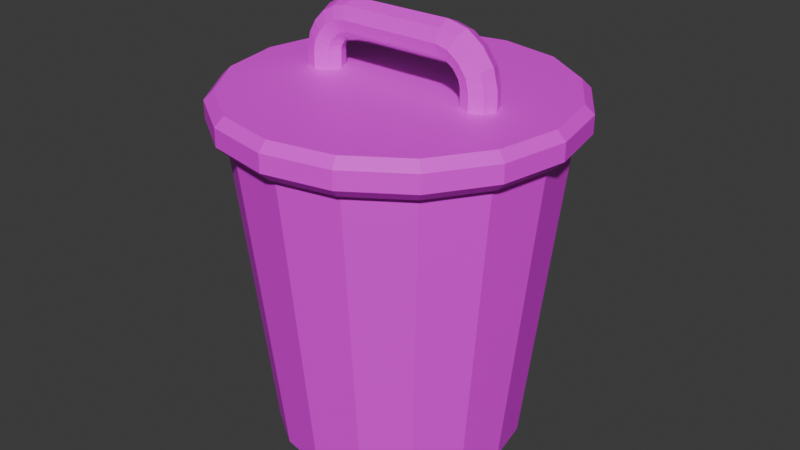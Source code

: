 # Source: Bin.blend  (saved by Blender 4.2.66; exported with 4.5.12 LTS)
import bpy
from mathutils import Matrix  # noqa: F401  (used for matrix-valued properties, if any)

bpy.ops.wm.read_factory_settings(use_empty=True)
scene = bpy.context.scene
scene.name = 'Scene'

# ---- images (referenced by path relative to the original .blend; pixels are not part of the script)
import os
ASSET_DIR = os.environ.get("B2B_ASSET_DIR", "")  # directory of the original .blend (textures are referenced by path, not embedded)
HERE = os.path.dirname(os.path.abspath(__file__))  # packed textures are extracted next to this script under _unpacked/

def load_image(name, relpath, width, height, colorspace="sRGB"):
    """Load a texture the original file referenced (path relative to the .blend, or extracted next to this script)."""
    p = next((c for c in (os.path.join(HERE, relpath), os.path.join(ASSET_DIR, relpath)) if relpath and os.path.exists(c)), "")
    if p:
        img = bpy.data.images.load(p, check_existing=True)
        img.name = name
    else:  # same state as the original file: an image datablock whose file is absent (Cycles renders it pink)
        img = bpy.data.images.new(name, width, height)
        img.source = "FILE"
        img.filepath = "//" + (relpath or name)
    img.colorspace_settings.name = colorspace
    return img
img_bin = load_image('Bin', 'Bin.png', 1024, 1024, 'sRGB')

# ---- materials (node trees are filled in below, after node groups)
mat_body = bpy.data.materials.new('Body')

# ---- material node trees
mat_body.use_nodes = True; mat_body.node_tree.nodes.clear()
_N = mat_body.node_tree.nodes; _L = mat_body.node_tree.links
n0 = _N.new('ShaderNodeBsdfPrincipled'); n0.name = 'Principled BSDF'; n0.location = (10, 300)
n1 = _N.new('ShaderNodeOutputMaterial'); n1.name = 'Material Output'; n1.location = (300, 300)
n2 = _N.new('ShaderNodeTexImage'); n2.name = 'Image Texture'; n2.location = (-280, 275)
n2.image = img_bin
_L.new(n0.outputs[0], n1.inputs[0])
_L.new(n2.outputs[0], n0.inputs[0])
n1.is_active_output = True

# ---- world
world_world = bpy.data.worlds.new('World'); scene.world = world_world
world_world.use_nodes = True; world_world.node_tree.nodes.clear()
_N = world_world.node_tree.nodes; _L = world_world.node_tree.links
n0 = _N.new('ShaderNodeOutputWorld'); n0.name = 'World Output'; n0.location = (300, 300)
n1 = _N.new('ShaderNodeBackground'); n1.name = 'Background'; n1.location = (10, 300)
n1.inputs[0].default_value = (0.05088, 0.05088, 0.05088, 1.0)
_L.new(n1.outputs[0], n0.inputs[0])
n0.is_active_output = True
world_world.color = (0.05088, 0.05088, 0.05088)
world_world.sun_shadow_jitter_overblur = 0.0

# ---- meshes
me_cylinder = bpy.data.meshes.new('Cylinder')
me_cylinder.from_pydata([(-4.47e-09, 0.7, 0.0), (-1.49e-09, 0.9, 1.8), (0.2679, 0.6467, 0.0), (0.3444, 0.8315, 1.8), (0.495, 0.495, 0.0), (0.6364, 0.6364, 1.8), (0.6467, 0.2679, 0.0), (0.8315, 0.3444, 1.8), (0.7, -3.353e-09, 0.0), (0.9, -1.118e-09, 1.8), (0.6467, -0.2679, 0.0), (0.8315, -0.3444, 1.8), (0.495, -0.495, 0.0), (0.6364, -0.6364, 1.8), (0.2679, -0.6467, 0.0), (0.3444, -0.8315, 1.8), (-4.47e-09, -0.7, 0.0), (-1.49e-09, -0.9, 1.8), (-0.2679, -0.6467, 0.0), (-0.3444, -0.8315, 1.8), (-0.495, -0.495, 0.0), (-0.6364, -0.6364, 1.8), (-0.6467, -0.2679, 0.0), (-0.8315, -0.3444, 1.8), (-0.7, -3.353e-09, 0.0), (-0.9, -1.118e-09, 1.8), (-0.6467, 0.2679, 0.0), (-0.8315, 0.3444, 1.8), (-0.495, 0.495, 0.0), (-0.6364, 0.6364, 1.8), (-0.2679, 0.6467, 0.0), (-0.3444, 0.8315, 1.8), (-0.5, 0.1, 2.0), (-0.5, 0.1, 2.1), (-0.4293, 0.07071, 2.0), (-0.4293, 0.07071, 2.1), (-0.4, 0.0, 2.0), (-0.4, 0.0, 2.1), (-0.4293, -0.07071, 2.0), (-0.4293, -0.07071, 2.1), (-0.5, -0.1, 2.0), (-0.5, -0.1, 2.1), (-0.5707, -0.07071, 2.0), (-0.5707, -0.07071, 2.1), (-0.6, 0.0, 2.0), (-0.6, 0.0, 2.1), (-0.5707, 0.07071, 2.0), (-0.5707, 0.07071, 2.1), (0.5, 0.1, 2.0), (0.5, 0.1, 2.1), (0.5707, 0.07071, 2.0), (0.5707, 0.07071, 2.1), (0.6, 0.0, 2.0), (0.6, 0.0, 2.1), (0.5707, -0.07071, 2.0), (0.5707, -0.07071, 2.1), (0.5, -0.1, 2.0), (0.5, -0.1, 2.1), (0.4293, -0.07071, 2.0), (0.4293, -0.07071, 2.1), (0.4, 0.0, 2.0), (0.4, 0.0, 2.1), (0.4293, 0.07071, 2.0), (0.4293, 0.07071, 2.1), (-0.3, 0.1, 2.3), (0.3, 0.1, 2.3), (-0.3, 0.07071, 2.229), (0.3, 0.07071, 2.229), (-0.3, 0.0, 2.2), (0.3, 0.0, 2.2), (-0.3, -0.07071, 2.229), (0.3, -0.07071, 2.229), (-0.3, -0.1, 2.3), (0.3, -0.1, 2.3), (-0.3, -0.07071, 2.371), (0.3, -0.07071, 2.371), (-0.3, 0.0, 2.4), (0.3, 0.0, 2.4), (-0.3, 0.07071, 2.371), (0.3, 0.07071, 2.371), (-0.4883, 0.1, 2.157), (-0.4568, 0.1, 2.211), (-0.4111, 0.1, 2.257), (-0.357, 0.1, 2.288), (-0.5543, 0.07071, 2.182), (-0.5128, 0.07071, 2.254), (-0.4543, 0.07071, 2.313), (-0.3823, 0.07071, 2.354), (-0.5817, -1.051e-09, 2.193), (-0.536, -2.885e-09, 2.272), (-0.4721, -4.235e-09, 2.336), (-0.3927, -3.846e-09, 2.382), (-0.5543, -0.07071, 2.182), (-0.5128, -0.07071, 2.254), (-0.4543, -0.07071, 2.313), (-0.3823, -0.07071, 2.354), (-0.4883, -0.1, 2.157), (-0.4568, -0.1, 2.211), (-0.4111, -0.1, 2.257), (-0.357, -0.1, 2.288), (-0.4222, -0.07071, 2.132), (-0.4007, -0.07071, 2.168), (-0.368, -0.07071, 2.201), (-0.3318, -0.07071, 2.222), (-0.3948, -1.409e-10, 2.121), (-0.3775, -6.912e-10, 2.15), (-0.3501, -1.129e-09, 2.178), (-0.3213, -9.219e-10, 2.195), (-0.3318, 0.07071, 2.222), (-0.368, 0.07071, 2.201), (-0.4007, 0.07071, 2.168), (-0.4222, 0.07071, 2.132), (0.482, 0.1, 2.171), (0.4354, 0.1, 2.235), (0.371, 0.1, 2.282), (0.418, 0.07071, 2.141), (0.3854, 0.07071, 2.185), (0.341, 0.07071, 2.218), (0.3914, -7.848e-11, 2.129), (0.3646, -4.822e-10, 2.165), (0.3286, -5.824e-10, 2.191), (0.418, -0.07071, 2.141), (0.3854, -0.07071, 2.185), (0.341, -0.07071, 2.218), (0.482, -0.1, 2.171), (0.4354, -0.1, 2.235), (0.371, -0.1, 2.282), (0.5461, -0.07071, 2.201), (0.4854, -0.07071, 2.285), (0.401, -0.07071, 2.346), (0.5726, -6.521e-10, 2.213), (0.5061, -1.846e-09, 2.306), (0.4134, -2.18e-09, 2.373), (0.401, 0.07071, 2.346), (0.4854, 0.07071, 2.285), (0.5461, 0.07071, 2.201), (0.3789, 0.9146, 1.85), (0.3593, 0.8675, 1.8), (-5.856e-10, 0.939, 1.8), (5.96e-10, 0.99, 1.85), (0.7, 0.7, 1.85), (0.664, 0.664, 1.8), (0.9146, 0.3789, 1.85), (0.8675, 0.3593, 1.8), (0.99, -1.416e-09, 1.85), (0.939, -1.247e-09, 1.8), (0.9146, -0.3789, 1.85), (0.8675, -0.3593, 1.8), (0.7, -0.7, 1.85), (0.664, -0.664, 1.8), (0.3789, -0.9146, 1.85), (0.3593, -0.8675, 1.8), (5.96e-10, -0.99, 1.85), (-5.856e-10, -0.939, 1.8), (-0.3789, -0.9146, 1.85), (-0.3593, -0.8675, 1.8), (-0.7, -0.7, 1.85), (-0.664, -0.664, 1.8), (-0.9146, -0.3789, 1.85), (-0.8675, -0.3593, 1.8), (-0.99, -1.416e-09, 1.85), (-0.939, -1.247e-09, 1.8), (-0.9146, 0.3789, 1.85), (-0.8675, 0.3593, 1.8), (-0.7, 0.7, 1.85), (-0.664, 0.664, 1.8), (-0.3789, 0.9146, 1.85), (-0.3593, 0.8675, 1.8), (0.3593, 0.8675, 2.0), (0.3789, 0.9146, 1.95), (5.96e-10, 0.99, 1.95), (1.863e-09, 0.939, 2.0), (0.664, 0.664, 2.0), (0.7, 0.7, 1.95), (0.8675, 0.3593, 2.0), (0.9146, 0.3789, 1.95), (0.939, -2.794e-09, 2.0), (0.99, -1.416e-09, 1.95), (0.8675, -0.3593, 2.0), (0.9146, -0.3789, 1.95), (0.664, -0.664, 2.0), (0.7, -0.7, 1.95), (0.3593, -0.8675, 2.0), (0.3789, -0.9146, 1.95), (0.0, -0.939, 2.0), (5.96e-10, -0.99, 1.95), (-0.3593, -0.8675, 2.0), (-0.3789, -0.9146, 1.95), (-0.664, -0.664, 2.0), (-0.7, -0.7, 1.95), (-0.8675, -0.3593, 2.0), (-0.9146, -0.3789, 1.95), (-0.939, -9.313e-10, 2.0), (-0.99, -1.416e-09, 1.95), (-0.8675, 0.3593, 2.0), (-0.9146, 0.3789, 1.95), (-0.664, 0.664, 2.0), (-0.7, 0.7, 1.95), (-0.3593, 0.8675, 2.0), (-0.3789, 0.9146, 1.95)], [], [(0, 1, 3, 2), (2, 3, 5, 4), (4, 5, 7, 6), (6, 7, 9, 8), (8, 9, 11, 10), (10, 11, 13, 12), (12, 13, 15, 14), (14, 15, 17, 16), (16, 17, 19, 18), (18, 19, 21, 20), (20, 21, 23, 22), (22, 23, 25, 24), (24, 25, 27, 26), (26, 27, 29, 28), (28, 29, 31, 30), (30, 31, 1, 0), (0, 2, 4, 6, 8, 10, 12, 14, 16, 18, 20, 22, 24, 26, 28, 30), (154, 152, 185, 187), (162, 160, 193, 195), (144, 142, 175, 177), (152, 150, 183, 185), (160, 158, 191, 193), (142, 140, 173, 175), (19, 17, 153, 155), (5, 3, 137, 141), (29, 27, 163, 165), (15, 13, 149, 151), (25, 23, 159, 161), (7, 5, 141, 143), (11, 9, 145, 147), (21, 19, 155, 157), (31, 29, 165, 167), (1, 31, 167, 138), (17, 15, 151, 153), (27, 25, 161, 163), (13, 11, 147, 149), (23, 21, 157, 159), (168, 171, 198, 196, 194, 192, 190, 188, 186, 184, 182, 180, 178, 176, 174, 172), (9, 7, 143, 145), (146, 144, 177, 179), (164, 162, 195, 197), (136, 139, 170, 169), (156, 154, 187, 189), (148, 146, 179, 181), (166, 164, 197, 199), (140, 136, 169, 173), (158, 156, 189, 191), (150, 148, 181, 183), (139, 166, 199, 170), (32, 33, 35, 34), (34, 35, 37, 36), (36, 37, 39, 38), (38, 39, 41, 40), (40, 41, 43, 42), (42, 43, 45, 44), (44, 45, 47, 46), (46, 47, 33, 32), (48, 49, 51, 50), (50, 51, 53, 52), (52, 53, 55, 54), (54, 55, 57, 56), (56, 57, 59, 58), (58, 59, 61, 60), (60, 61, 63, 62), (62, 63, 49, 48), (64, 65, 67, 66), (66, 67, 69, 68), (68, 69, 71, 70), (70, 71, 73, 72), (72, 73, 75, 74), (74, 75, 77, 76), (76, 77, 79, 78), (78, 79, 65, 64), (66, 68, 107, 108), (68, 70, 103, 107), (70, 72, 99, 103), (72, 74, 95, 99), (74, 76, 91, 95), (76, 78, 87, 91), (78, 64, 83, 87), (64, 66, 108, 83), (87, 83, 82, 86), (86, 82, 81, 85), (85, 81, 80, 84), (84, 80, 33, 47), (91, 87, 86, 90), (90, 86, 85, 89), (89, 85, 84, 88), (88, 84, 47, 45), (95, 91, 90, 94), (94, 90, 89, 93), (93, 89, 88, 92), (92, 88, 45, 43), (99, 95, 94, 98), (98, 94, 93, 97), (97, 93, 92, 96), (96, 92, 43, 41), (103, 99, 98, 102), (102, 98, 97, 101), (101, 97, 96, 100), (100, 96, 41, 39), (107, 103, 102, 106), (106, 102, 101, 105), (105, 101, 100, 104), (104, 100, 39, 37), (108, 107, 106, 109), (109, 106, 105, 110), (110, 105, 104, 111), (111, 104, 37, 35), (83, 108, 109, 82), (82, 109, 110, 81), (81, 110, 111, 80), (80, 111, 35, 33), (79, 77, 132, 133), (77, 75, 129, 132), (75, 73, 126, 129), (73, 71, 123, 126), (71, 69, 120, 123), (69, 67, 117, 120), (67, 65, 114, 117), (65, 79, 133, 114), (117, 114, 113, 116), (116, 113, 112, 115), (115, 112, 49, 63), (120, 117, 116, 119), (119, 116, 115, 118), (118, 115, 63, 61), (123, 120, 119, 122), (122, 119, 118, 121), (121, 118, 61, 59), (126, 123, 122, 125), (125, 122, 121, 124), (124, 121, 59, 57), (129, 126, 125, 128), (128, 125, 124, 127), (127, 124, 57, 55), (132, 129, 128, 131), (131, 128, 127, 130), (130, 127, 55, 53), (133, 132, 131, 134), (134, 131, 130, 135), (135, 130, 53, 51), (114, 133, 134, 113), (113, 134, 135, 112), (112, 135, 51, 49), (137, 138, 139, 136), (141, 137, 136, 140), (143, 141, 140, 142), (145, 143, 142, 144), (147, 145, 144, 146), (149, 147, 146, 148), (151, 149, 148, 150), (153, 151, 150, 152), (155, 153, 152, 154), (157, 155, 154, 156), (159, 157, 156, 158), (161, 159, 158, 160), (163, 161, 160, 162), (165, 163, 162, 164), (167, 165, 164, 166), (138, 167, 166, 139), (169, 170, 171, 168), (173, 169, 168, 172), (175, 173, 172, 174), (177, 175, 174, 176), (179, 177, 176, 178), (181, 179, 178, 180), (183, 181, 180, 182), (185, 183, 182, 184), (187, 185, 184, 186), (189, 187, 186, 188), (191, 189, 188, 190), (193, 191, 190, 192), (195, 193, 192, 194), (197, 195, 194, 196), (199, 197, 196, 198), (170, 199, 198, 171), (3, 1, 138, 137)])
_uv = me_cylinder.uv_layers.new(name='UVMap')
_uv.uv.foreach_set('vector', [0.7828, 0.01021, 0.7836, 0.7432, 0.7329, 0.7432, 0.7322, 0.01021, 0.7322, 0.01021, 0.7329, 0.7432, 0.6826, 0.7432, 0.6821, 0.01021, 0.6821, 0.01021, 0.6826, 0.7432, 0.6326, 0.7432, 0.6323, 0.01021, 0.6323, 0.01021, 0.6326, 0.7432, 0.5827, 0.7432, 0.5827, 0.01021, 0.5827, 0.01021, 0.5827, 0.7432, 0.5329, 0.7432, 0.5332, 0.01021, 0.5332, 0.01021, 0.5329, 0.7432, 0.4829, 0.7432, 0.4834, 0.01021, 0.4834, 0.01021, 0.4829, 0.7432, 0.4326, 0.7432, 0.4333, 0.01021, 0.4333, 0.01021, 0.4326, 0.7432, 0.3819, 0.7432, 0.3827, 0.01021, 0.3827, 0.01021, 0.3819, 0.7432, 0.3308, 0.7432, 0.3315, 0.01021, 0.3315, 0.01021, 0.3308, 0.7432, 0.2793, 0.7432, 0.2799, 0.01021, 0.2799, 0.01021, 0.2793, 0.7432, 0.2275, 0.7432, 0.2278, 0.01021, 0.2278, 0.01021, 0.2275, 0.7432, 0.1755, 0.7432, 0.1755, 0.01021, 0.1755, 0.01021, 0.1755, 0.7432, 0.1236, 0.7432, 0.1232, 0.01021, 0.1232, 0.01021, 0.1236, 0.7432, 0.07175, 0.7432, 0.07118, 0.01021, 0.07118, 0.01021, 0.07175, 0.7432, 0.02026, 0.7432, 0.01952, 0.01021, 0.834, 0.01021, 0.8347, 0.7432, 0.7836, 0.7432, 0.7828, 0.01021, 0.7828, 0.01021, 0.7322, 0.01021, 0.6821, 0.01021, 0.6323, 0.01021, 0.5827, 0.01021, 0.5332, 0.01021, 0.4834, 0.01021, 0.4333, 0.01021, 0.3827, 0.01021, 0.3315, 0.01021, 0.2799, 0.01021, 0.2278, 0.01021, 0.1755, 0.01021, 0.9377, 0.01021, 0.8856, 0.01021, 0.834, 0.01021, 0.3306, 0.7636, 0.3816, 0.7636, 0.3816, 0.8043, 0.3306, 0.8043, 0.1237, 0.7636, 0.1755, 0.7636, 0.1755, 0.8043, 0.1237, 0.8043, 0.5827, 0.7636, 0.6327, 0.7636, 0.6327, 0.8043, 0.5827, 0.8043, 0.3816, 0.7636, 0.4323, 0.7636, 0.4323, 0.8043, 0.3816, 0.8043, 0.1755, 0.7636, 0.2274, 0.7636, 0.2274, 0.8043, 0.1755, 0.8043, 0.6327, 0.7636, 0.6828, 0.7636, 0.6828, 0.8043, 0.6327, 0.8043, 0.3308, 0.7432, 0.3819, 0.7432, 0.3818, 0.7432, 0.3307, 0.7432, 0.6826, 0.7432, 0.7329, 0.7432, 0.733, 0.7432, 0.6827, 0.7432, 0.07175, 0.7432, 0.1236, 0.7432, 0.1236, 0.7432, 0.07183, 0.7432, 0.4326, 0.7432, 0.4829, 0.7432, 0.4828, 0.7432, 0.4325, 0.7432, 0.1755, 0.7432, 0.2275, 0.7432, 0.2275, 0.7432, 0.1755, 0.7432, 0.6326, 0.7432, 0.6826, 0.7432, 0.6827, 0.7432, 0.6327, 0.7432, 0.5329, 0.7432, 0.5827, 0.7432, 0.5827, 0.7432, 0.5328, 0.7432, 0.2793, 0.7432, 0.3308, 0.7432, 0.3307, 0.7432, 0.2792, 0.7432, 0.02026, 0.7432, 0.07175, 0.7432, 0.07183, 0.7432, 0.02037, 0.7432, 0.7836, 0.7432, 0.8347, 0.7432, 0.8348, 0.7432, 0.7837, 0.7432, 0.3819, 0.7432, 0.4326, 0.7432, 0.4325, 0.7432, 0.3818, 0.7432, 0.1236, 0.7432, 0.1755, 0.7432, 0.1755, 0.7432, 0.1236, 0.7432, 0.4829, 0.7432, 0.5329, 0.7432, 0.5328, 0.7432, 0.4828, 0.7432, 0.2275, 0.7432, 0.2793, 0.7432, 0.2792, 0.7432, 0.2275, 0.7432, 0.733, 0.8246, 0.7837, 0.8246, 0.8348, 0.8246, 0.8863, 0.8246, 0.938, 0.8246, 0.1755, 0.8246, 0.2275, 0.8246, 0.2792, 0.8246, 0.3307, 0.8246, 0.3818, 0.8246, 0.4325, 0.8246, 0.4828, 0.8246, 0.5328, 0.8246, 0.5827, 0.8246, 0.6327, 0.8246, 0.6827, 0.8246, 0.5827, 0.7432, 0.6326, 0.7432, 0.6327, 0.7432, 0.5827, 0.7432, 0.5328, 0.7636, 0.5827, 0.7636, 0.5827, 0.8043, 0.5328, 0.8043, 0.07193, 0.7636, 0.1237, 0.7636, 0.1237, 0.8043, 0.07193, 0.8043, 0.7332, 0.7636, 0.7839, 0.7636, 0.7839, 0.8043, 0.7332, 0.8043, 0.2791, 0.7636, 0.3306, 0.7636, 0.3306, 0.8043, 0.2791, 0.8043, 0.4827, 0.7636, 0.5328, 0.7636, 0.5328, 0.8043, 0.4827, 0.8043, 0.0205, 0.7636, 0.07193, 0.7636, 0.07193, 0.8043, 0.0205, 0.8043, 0.6828, 0.7636, 0.7332, 0.7636, 0.7332, 0.8043, 0.6828, 0.8043, 0.2274, 0.7636, 0.2791, 0.7636, 0.2791, 0.8043, 0.2274, 0.8043, 0.4323, 0.7636, 0.4827, 0.7636, 0.4827, 0.8043, 0.4323, 0.8043, 0.7839, 0.7636, 0.8349, 0.7636, 0.8349, 0.8043, 0.7839, 0.8043, 0.149, 0.8246, 0.149, 0.8654, 0.1534, 0.8654, 0.1534, 0.8246, 0.1534, 0.8246, 0.1534, 0.8654, 0.1755, 0.8654, 0.1755, 0.8246, 0.1755, 0.8246, 0.1755, 0.8654, 0.1977, 0.8654, 0.1977, 0.8246, 0.1977, 0.8246, 0.1977, 0.8654, 0.2021, 0.8654, 0.2021, 0.8246, 0.2021, 0.8246, 0.2021, 0.8654, 0.1921, 0.8654, 0.1921, 0.8246, 0.1921, 0.8246, 0.1921, 0.8654, 0.1755, 0.8654, 0.1755, 0.8246, 0.1755, 0.8246, 0.1755, 0.8654, 0.159, 0.8654, 0.159, 0.8246, 0.159, 0.8246, 0.159, 0.8654, 0.149, 0.8654, 0.149, 0.8246, 0.6074, 0.8246, 0.6074, 0.8654, 0.5982, 0.8654, 0.5982, 0.8246, 0.5982, 0.8246, 0.5982, 0.8654, 0.5827, 0.8654, 0.5827, 0.8246, 0.5827, 0.8246, 0.5827, 0.8654, 0.5673, 0.8654, 0.5673, 0.8246, 0.5673, 0.8246, 0.5673, 0.8654, 0.5581, 0.8654, 0.5581, 0.8246, 0.5581, 0.8246, 0.5581, 0.8654, 0.5625, 0.8654, 0.5625, 0.8246, 0.5625, 0.8246, 0.5625, 0.8654, 0.5827, 0.8654, 0.5827, 0.8246, 0.5827, 0.8246, 0.5827, 0.8654, 0.603, 0.8654, 0.603, 0.8246, 0.603, 0.8246, 0.603, 0.8654, 0.6074, 0.8654, 0.6074, 0.8246, 0.9456, 0.9468, 0.6221, 0.9468, 0.611, 0.918, 0.958, 0.918, 0.958, 0.918, 0.611, 0.918, 0.5827, 0.9061, 0.99, 0.9061, 0.1755, 0.9061, 0.5827, 0.9061, 0.5545, 0.918, 0.2075, 0.918, 0.2075, 0.918, 0.5545, 0.918, 0.5434, 0.9468, 0.2199, 0.9468, 0.2199, 0.9468, 0.5434, 0.9468, 0.5545, 0.9756, 0.2075, 0.9756, 0.2075, 0.9756, 0.5545, 0.9756, 0.5827, 0.9875, 0.1755, 0.9875, 0.99, 0.9875, 0.5827, 0.9875, 0.611, 0.9756, 0.958, 0.9756, 0.958, 0.9756, 0.611, 0.9756, 0.6221, 0.9468, 0.9456, 0.9468, 0.1436, 0.918, 0.1755, 0.9061, 0.1755, 0.904, 0.1467, 0.9151, 0.1755, 0.9061, 0.2075, 0.918, 0.2044, 0.9151, 0.1755, 0.904, 0.2075, 0.918, 0.2199, 0.9468, 0.2128, 0.942, 0.2044, 0.9151, 0.2199, 0.9468, 0.2075, 0.9756, 0.2005, 0.9689, 0.2128, 0.942, 0.2075, 0.9756, 0.1755, 0.9875, 0.1755, 0.9801, 0.2005, 0.9689, 0.1755, 0.9875, 0.1436, 0.9756, 0.1506, 0.9689, 0.1755, 0.9801, 0.1436, 0.9756, 0.1312, 0.9468, 0.1382, 0.942, 0.1506, 0.9689, 0.1312, 0.9468, 0.1436, 0.918, 0.1467, 0.9151, 0.1382, 0.942, 0.1506, 0.9689, 0.1382, 0.942, 0.1432, 0.9292, 0.1546, 0.952, 0.1546, 0.952, 0.1432, 0.9292, 0.1464, 0.9106, 0.1571, 0.9282, 0.1571, 0.9282, 0.1464, 0.9106, 0.1483, 0.8886, 0.1585, 0.8989, 0.1585, 0.8989, 0.1483, 0.8886, 0.149, 0.8654, 0.159, 0.8654, 0.1755, 0.9801, 0.1506, 0.9689, 0.1546, 0.952, 0.1755, 0.9615, 0.1755, 0.9615, 0.1546, 0.952, 0.1571, 0.9282, 0.1755, 0.9355, 0.1755, 0.9355, 0.1571, 0.9282, 0.1585, 0.8989, 0.1755, 0.9031, 0.1755, 0.9031, 0.1585, 0.8989, 0.159, 0.8654, 0.1755, 0.8654, 0.2005, 0.9689, 0.1755, 0.9801, 0.1755, 0.9615, 0.1964, 0.952, 0.1964, 0.952, 0.1755, 0.9615, 0.1755, 0.9355, 0.194, 0.9282, 0.194, 0.9282, 0.1755, 0.9355, 0.1755, 0.9031, 0.1926, 0.8989, 0.1926, 0.8989, 0.1755, 0.9031, 0.1755, 0.8654, 0.1921, 0.8654, 0.2128, 0.942, 0.2005, 0.9689, 0.1964, 0.952, 0.2079, 0.9292, 0.2079, 0.9292, 0.1964, 0.952, 0.194, 0.9282, 0.2046, 0.9106, 0.2046, 0.9106, 0.194, 0.9282, 0.1926, 0.8989, 0.2027, 0.8886, 0.2027, 0.8886, 0.1926, 0.8989, 0.1921, 0.8654, 0.2021, 0.8654, 0.2044, 0.9151, 0.2128, 0.942, 0.2079, 0.9292, 0.2014, 0.9064, 0.2014, 0.9064, 0.2079, 0.9292, 0.2046, 0.9106, 0.1993, 0.893, 0.1993, 0.893, 0.2046, 0.9106, 0.2027, 0.8886, 0.198, 0.8783, 0.198, 0.8783, 0.2027, 0.8886, 0.2021, 0.8654, 0.1977, 0.8654, 0.1755, 0.904, 0.2044, 0.9151, 0.2014, 0.9064, 0.1755, 0.8969, 0.1755, 0.8969, 0.2014, 0.9064, 0.1993, 0.893, 0.1755, 0.8858, 0.1755, 0.8858, 0.1993, 0.893, 0.198, 0.8783, 0.1755, 0.874, 0.1755, 0.874, 0.198, 0.8783, 0.1977, 0.8654, 0.1755, 0.8654, 0.1467, 0.9151, 0.1755, 0.904, 0.1755, 0.8969, 0.1496, 0.9064, 0.1496, 0.9064, 0.1755, 0.8969, 0.1755, 0.8858, 0.1518, 0.893, 0.1518, 0.893, 0.1755, 0.8858, 0.1755, 0.874, 0.153, 0.8783, 0.153, 0.8783, 0.1755, 0.874, 0.1755, 0.8654, 0.1534, 0.8654, 0.1382, 0.942, 0.1467, 0.9151, 0.1496, 0.9064, 0.1432, 0.9292, 0.1432, 0.9292, 0.1496, 0.9064, 0.1518, 0.893, 0.1464, 0.9106, 0.1464, 0.9106, 0.1518, 0.893, 0.153, 0.8783, 0.1483, 0.8886, 0.1483, 0.8886, 0.153, 0.8783, 0.1534, 0.8654, 0.149, 0.8654, 0.611, 0.9756, 0.5827, 0.9875, 0.5827, 0.9764, 0.6044, 0.9656, 0.5827, 0.9875, 0.5545, 0.9756, 0.5611, 0.9656, 0.5827, 0.9764, 0.5545, 0.9756, 0.5434, 0.9468, 0.5502, 0.9395, 0.5611, 0.9656, 0.5434, 0.9468, 0.5545, 0.918, 0.5576, 0.9134, 0.5502, 0.9395, 0.5545, 0.918, 0.5827, 0.9061, 0.5827, 0.9026, 0.5576, 0.9134, 0.5827, 0.9061, 0.611, 0.918, 0.6079, 0.9134, 0.5827, 0.9026, 0.611, 0.918, 0.6221, 0.9468, 0.6153, 0.9395, 0.6079, 0.9134, 0.6221, 0.9468, 0.611, 0.9756, 0.6044, 0.9656, 0.6153, 0.9395, 0.6079, 0.9134, 0.6153, 0.9395, 0.6108, 0.9205, 0.6052, 0.9001, 0.6052, 0.9001, 0.6108, 0.9205, 0.6083, 0.8943, 0.6035, 0.8821, 0.6035, 0.8821, 0.6083, 0.8943, 0.6074, 0.8654, 0.603, 0.8654, 0.5827, 0.9026, 0.6079, 0.9134, 0.6052, 0.9001, 0.5827, 0.8917, 0.5827, 0.8917, 0.6052, 0.9001, 0.6035, 0.8821, 0.5827, 0.877, 0.5827, 0.877, 0.6035, 0.8821, 0.603, 0.8654, 0.5827, 0.8654, 0.5576, 0.9134, 0.5827, 0.9026, 0.5827, 0.8917, 0.5603, 0.9001, 0.5603, 0.9001, 0.5827, 0.8917, 0.5827, 0.877, 0.562, 0.8821, 0.562, 0.8821, 0.5827, 0.877, 0.5827, 0.8654, 0.5625, 0.8654, 0.5502, 0.9395, 0.5576, 0.9134, 0.5603, 0.9001, 0.5547, 0.9205, 0.5547, 0.9205, 0.5603, 0.9001, 0.562, 0.8821, 0.5572, 0.8943, 0.5572, 0.8943, 0.562, 0.8821, 0.5625, 0.8654, 0.5581, 0.8654, 0.5611, 0.9656, 0.5502, 0.9395, 0.5547, 0.9205, 0.5647, 0.9408, 0.5647, 0.9408, 0.5547, 0.9205, 0.5572, 0.8943, 0.5666, 0.9065, 0.5666, 0.9065, 0.5572, 0.8943, 0.5581, 0.8654, 0.5673, 0.8654, 0.5827, 0.9764, 0.5611, 0.9656, 0.5647, 0.9408, 0.5827, 0.9493, 0.5827, 0.9493, 0.5647, 0.9408, 0.5666, 0.9065, 0.5827, 0.9115, 0.5827, 0.9115, 0.5666, 0.9065, 0.5673, 0.8654, 0.5827, 0.8654, 0.6044, 0.9656, 0.5827, 0.9764, 0.5827, 0.9493, 0.6008, 0.9408, 0.6008, 0.9408, 0.5827, 0.9493, 0.5827, 0.9115, 0.5989, 0.9065, 0.5989, 0.9065, 0.5827, 0.9115, 0.5827, 0.8654, 0.5982, 0.8654, 0.6153, 0.9395, 0.6044, 0.9656, 0.6008, 0.9408, 0.6108, 0.9205, 0.6108, 0.9205, 0.6008, 0.9408, 0.5989, 0.9065, 0.6083, 0.8943, 0.6083, 0.8943, 0.5989, 0.9065, 0.5982, 0.8654, 0.6074, 0.8654, 0.733, 0.7432, 0.7837, 0.7432, 0.7839, 0.7636, 0.7332, 0.7636, 0.6827, 0.7432, 0.733, 0.7432, 0.7332, 0.7636, 0.6828, 0.7636, 0.6327, 0.7432, 0.6827, 0.7432, 0.6828, 0.7636, 0.6327, 0.7636, 0.5827, 0.7432, 0.6327, 0.7432, 0.6327, 0.7636, 0.5827, 0.7636, 0.5328, 0.7432, 0.5827, 0.7432, 0.5827, 0.7636, 0.5328, 0.7636, 0.4828, 0.7432, 0.5328, 0.7432, 0.5328, 0.7636, 0.4827, 0.7636, 0.4325, 0.7432, 0.4828, 0.7432, 0.4827, 0.7636, 0.4323, 0.7636, 0.3818, 0.7432, 0.4325, 0.7432, 0.4323, 0.7636, 0.3816, 0.7636, 0.3307, 0.7432, 0.3818, 0.7432, 0.3816, 0.7636, 0.3306, 0.7636, 0.2792, 0.7432, 0.3307, 0.7432, 0.3306, 0.7636, 0.2791, 0.7636, 0.2275, 0.7432, 0.2792, 0.7432, 0.2791, 0.7636, 0.2274, 0.7636, 0.1755, 0.7432, 0.2275, 0.7432, 0.2274, 0.7636, 0.1755, 0.7636, 0.1236, 0.7432, 0.1755, 0.7432, 0.1755, 0.7636, 0.1237, 0.7636, 0.07183, 0.7432, 0.1236, 0.7432, 0.1237, 0.7636, 0.07193, 0.7636, 0.02037, 0.7432, 0.07183, 0.7432, 0.07193, 0.7636, 0.0205, 0.7636, 0.7837, 0.7432, 0.8348, 0.7432, 0.8349, 0.7636, 0.7839, 0.7636, 0.7332, 0.8043, 0.7839, 0.8043, 0.7837, 0.8246, 0.733, 0.8246, 0.6828, 0.8043, 0.7332, 0.8043, 0.733, 0.8246, 0.6827, 0.8246, 0.6327, 0.8043, 0.6828, 0.8043, 0.6827, 0.8246, 0.6327, 0.8246, 0.5827, 0.8043, 0.6327, 0.8043, 0.6327, 0.8246, 0.5827, 0.8246, 0.5328, 0.8043, 0.5827, 0.8043, 0.5827, 0.8246, 0.5328, 0.8246, 0.4827, 0.8043, 0.5328, 0.8043, 0.5328, 0.8246, 0.4828, 0.8246, 0.4323, 0.8043, 0.4827, 0.8043, 0.4828, 0.8246, 0.4325, 0.8246, 0.3816, 0.8043, 0.4323, 0.8043, 0.4325, 0.8246, 0.3818, 0.8246, 0.3306, 0.8043, 0.3816, 0.8043, 0.3818, 0.8246, 0.3307, 0.8246, 0.2791, 0.8043, 0.3306, 0.8043, 0.3307, 0.8246, 0.2792, 0.8246, 0.2274, 0.8043, 0.2791, 0.8043, 0.2792, 0.8246, 0.2275, 0.8246, 0.1755, 0.8043, 0.2274, 0.8043, 0.2275, 0.8246, 0.1755, 0.8246, 0.1237, 0.8043, 0.1755, 0.8043, 0.1755, 0.8246, 0.1236, 0.8246, 0.07193, 0.8043, 0.1237, 0.8043, 0.1236, 0.8246, 0.07183, 0.8246, 0.0205, 0.8043, 0.07193, 0.8043, 0.07183, 0.8246, 0.02037, 0.8246, 0.7839, 0.8043, 0.8349, 0.8043, 0.8348, 0.8246, 0.7837, 0.8246, 0.7329, 0.7432, 0.7836, 0.7432, 0.7837, 0.7432, 0.733, 0.7432])
me_cylinder.materials.append(mat_body)
me_cylinder.update()

# ---- objects
ob_body = bpy.data.objects.new('Body', me_cylinder)

# ---- transforms, parenting, visibility, modifiers, constraints
ob_body.location = (0.0, 0.0, 0.0)

# ---- collection membership
scene.collection.objects.link(ob_body)

# ---- scene / render settings (as saved in the file)
scene.frame_start = 1; scene.frame_end = 250; scene.frame_set(1)
scene.render.engine = 'BLENDER_EEVEE_NEXT'
bpy.context.view_layer.update()

# ---- added for rendering (the .blend has no active camera and no usable light): camera, sun
cam_auto = bpy.data.cameras.new('AutoCamera')
cam_auto.lens = 50.0
cam_auto.sensor_width = 36.0
cam_auto.clip_end = 1000.0
ob_auto_camera = bpy.data.objects.new('AutoCamera', cam_auto)
scene.collection.objects.link(ob_auto_camera)
ob_auto_camera.location = (3.41216, -4.09459, 3.92973)
ob_auto_camera.rotation_euler = (1.09748, -7.21219e-08, 0.694738)
scene.camera = ob_auto_camera
light_auto_sun = bpy.data.lights.new('AutoSun', 'SUN')
light_auto_sun.energy = 3.0
light_auto_sun.angle = 0.0523599
ob_auto_sun = bpy.data.objects.new('AutoSun', light_auto_sun)
scene.collection.objects.link(ob_auto_sun)
ob_auto_sun.rotation_euler = (0.872665, 0.174533, 0.523599)
bpy.context.view_layer.update()
